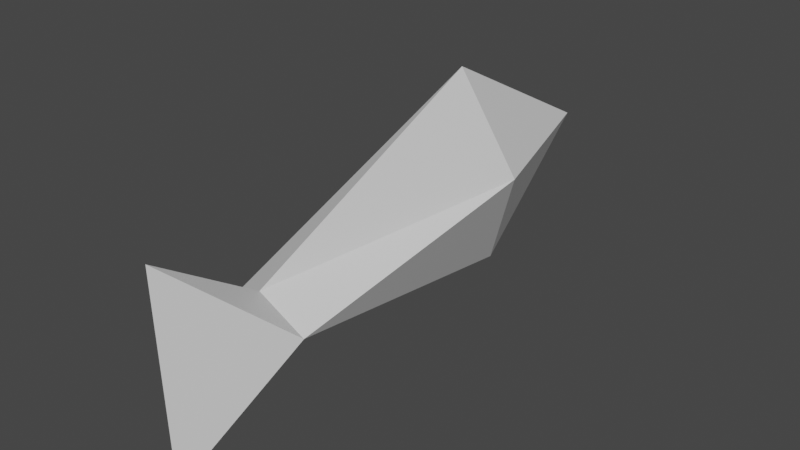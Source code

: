 # Source: Fishes.blend  (saved by Blender 2.83.21; exported with 4.5.12 LTS)
import bpy
from mathutils import Matrix  # noqa: F401  (used for matrix-valued properties, if any)

bpy.ops.wm.read_factory_settings(use_empty=True)
scene = bpy.context.scene
scene.name = 'Scene'

# ---- collections
col_collection = bpy.data.collections.new('Collection'); scene.collection.children.link(col_collection)

# ---- materials (node trees are filled in below, after node groups)
mat_fish = bpy.data.materials.new('Fish')
mat_fish.alpha_threshold = 0.0
mat_fish.use_transparent_shadow = False
mat_fish.line_color = (0.0, 0.0, 0.0, 1.0)

# ---- material node trees
mat_fish.use_nodes = True; mat_fish.node_tree.nodes.clear()
_N = mat_fish.node_tree.nodes; _L = mat_fish.node_tree.links
n0 = _N.new('ShaderNodeOutputMaterial'); n0.name = 'Material Output'; n0.location = (300, 300)
n1 = _N.new('ShaderNodeBsdfPrincipled'); n1.name = 'Principled BSDF'; n1.location = (10, 300)
n1.distribution = 'GGX'
n1.subsurface_method = 'BURLEY'
n1.inputs[2].default_value = 0.4
n1.inputs[3].default_value = 1.45
n1.inputs[27].default_value = (0.0, 0.0, 0.0, 1.0)
n1.inputs[28].default_value = 1.0
_L.new(n1.outputs[0], n0.inputs[0])
n0.is_active_output = True

# ---- world
world_world = bpy.data.worlds.new('World'); scene.world = world_world
world_world.use_nodes = True; world_world.node_tree.nodes.clear()
_N = world_world.node_tree.nodes; _L = world_world.node_tree.links
n0 = _N.new('ShaderNodeOutputWorld'); n0.name = 'World Output'; n0.location = (300, 300)
n1 = _N.new('ShaderNodeBackground'); n1.name = 'Background'; n1.location = (10, 300)
n1.inputs[0].default_value = (0.05088, 0.05088, 0.05088, 1.0)
_L.new(n1.outputs[0], n0.inputs[0])
n0.is_active_output = True
world_world.color = (0.05088, 0.05088, 0.05088)
world_world.use_sun_shadow = False
world_world.sun_shadow_jitter_overblur = 0.0

# ---- meshes
me_cylinder = bpy.data.meshes.new('Cylinder')
me_cylinder.from_pydata([(0.06406, 0.2256, 0.02891), (-0.06406, 0.2256, 0.02891), (0.06406, -0.193, -0.02353), (-0.06406, -0.193, -0.02353), (3.82e-08, 0.4613, 0.0404), (-3.817e-08, -0.3506, 0.1189), (1.363e-11, -0.343, -0.1808), (-1.908e-08, 0.1834, 0.1894), (-1.908e-08, -0.1984, 0.01834), (1.363e-11, -0.1876, -0.06539), (1.911e-08, 0.2677, -0.1316)], [], [(7, 1, 3, 8), (9, 2, 6), (9, 3, 1, 10), (10, 1, 4), (4, 1, 7), (2, 5, 6), (3, 6, 5), (8, 3, 5), (2, 8, 5), (4, 7, 0), (0, 10, 4), (2, 9, 10, 0), (3, 9, 6), (0, 7, 8, 2)])
_uv = me_cylinder.uv_layers.new(name='UVMap')
_uv.uv.foreach_set('vector', [1.0, 0.75, 1.0, 1.0, 0.8, 1.0, 0.8, 0.75, 0.6, 0.75, 0.6, 0.5, 0.6, 0.75, 0.6, 0.75, 0.6, 1.0, 0.4, 1.0, 0.4, 0.75, 0.4, 0.75, 0.4, 1.0, 0.2, 0.75, 0.2, 1.0, 2.98e-08, 1.0, 2.98e-08, 0.75, 0.9783, 0.3242, 0.9783, 0.3242, 0.8911, 0.05584, 0.3911, 0.05584, 0.3911, 0.05584, 0.4783, 0.3242, 0.8, 0.75, 0.8, 1.0, 0.8, 0.75, 0.8, 0.5, 0.8, 0.75, 0.8, 0.5, 0.2, 0.75, 2.98e-08, 0.75, 2.98e-08, 0.5, 0.4, 0.5, 0.4, 0.75, 0.2, 0.5, 0.6, 0.5, 0.6, 0.75, 0.4, 0.75, 0.4, 0.5, 0.6, 1.0, 0.6, 0.75, 0.6, 1.0, 1.0, 0.5, 1.0, 0.75, 0.8, 0.75, 0.8, 0.5])
me_cylinder.materials.append(mat_fish)
me_cylinder.use_remesh_fix_poles = True
me_cylinder.use_remesh_preserve_attributes = False
me_cylinder.use_mirror_vertex_groups = False
me_cylinder.update()

# ---- objects
ob_fish = bpy.data.objects.new('Fish', me_cylinder)

# ---- transforms, parenting, visibility, modifiers, constraints
ob_fish.location = (0.0, 0.0, 0.0)
ob_fish.lineart.crease_threshold = 0.0

# ---- collection membership
col_collection.objects.link(ob_fish)

# ---- scene / render settings (as saved in the file)
scene.frame_start = 1; scene.frame_end = 250; scene.frame_set(1)
scene.render.engine = 'BLENDER_EEVEE_NEXT'
scene.cycles.use_denoising = False
scene.cycles.samples = 128
scene.cycles.sampling_pattern = 'TABULATED_SOBOL'
scene.cycles.use_adaptive_sampling = False
scene.cycles.use_light_tree = False
scene.view_settings.view_transform = 'Filmic'
bpy.context.view_layer.update()

# ---- added for rendering (the .blend has no active camera and no usable light): camera, sun
cam_auto = bpy.data.cameras.new('AutoCamera')
cam_auto.lens = 50.0
cam_auto.sensor_width = 36.0
cam_auto.clip_end = 1000.0
ob_auto_camera = bpy.data.objects.new('AutoCamera', cam_auto)
scene.collection.objects.link(ob_auto_camera)
ob_auto_camera.location = (0.834058, -0.945533, 0.671528)
ob_auto_camera.rotation_euler = (1.09748, -7.21219e-08, 0.694738)
scene.camera = ob_auto_camera
light_auto_sun = bpy.data.lights.new('AutoSun', 'SUN')
light_auto_sun.energy = 3.0
light_auto_sun.angle = 0.0523599
ob_auto_sun = bpy.data.objects.new('AutoSun', light_auto_sun)
scene.collection.objects.link(ob_auto_sun)
ob_auto_sun.rotation_euler = (0.872665, 0.174533, 0.523599)
bpy.context.view_layer.update()
